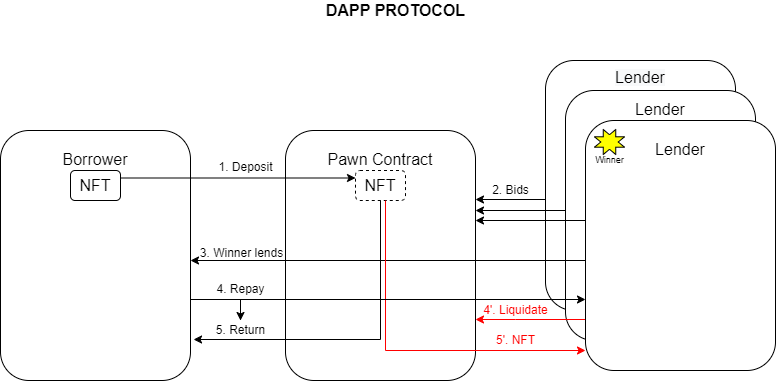

The diagram above was exported from draw.io. Its source (the exported page's mxGraphModel, read from the mxfile embedded in the PNG):
<mxGraphModel dx="1422" dy="705" grid="1" gridSize="10" guides="1" tooltips="1" connect="1" arrows="1" fold="1" page="1" pageScale="1" pageWidth="850" pageHeight="1100" math="0" shadow="0">
  <root>
    <mxCell id="0" />
    <mxCell id="1" parent="0" />
    <mxCell id="elde01Jr30K45OvZ7BS6-10" value="&lt;br&gt;&lt;br&gt;&lt;span style=&quot;color: rgb(0 , 0 , 0) ; font-family: &amp;#34;helvetica&amp;#34; ; font-size: 16px ; font-style: normal ; font-weight: 400 ; letter-spacing: normal ; text-align: center ; text-indent: 0px ; text-transform: none ; word-spacing: 0px ; background-color: rgb(248 , 249 , 250) ; display: inline ; float: none&quot;&gt;Lender&lt;/span&gt;&lt;br&gt;&lt;br&gt;&lt;br&gt;&lt;br&gt;&lt;br&gt;&lt;br&gt;&lt;br&gt;&lt;br&gt;&lt;br&gt;&lt;br&gt;&lt;br&gt;&lt;br&gt;&lt;br&gt;&lt;br&gt;&lt;br&gt;&lt;br&gt;&lt;br&gt;&lt;br&gt;" style="rounded=1;whiteSpace=wrap;html=1;" vertex="1" parent="1">
      <mxGeometry x="575" y="240" width="190" height="250" as="geometry" />
    </mxCell>
    <mxCell id="elde01Jr30K45OvZ7BS6-11" value="&lt;span style=&quot;font-size: 16px&quot;&gt;Lender&lt;br&gt;&lt;br&gt;&lt;br&gt;&lt;br&gt;&lt;br&gt;&lt;br&gt;&lt;br&gt;&lt;br&gt;&lt;br&gt;&lt;br&gt;&lt;br&gt;&lt;br&gt;&lt;/span&gt;" style="rounded=1;whiteSpace=wrap;html=1;" vertex="1" parent="1">
      <mxGeometry x="595" y="270" width="190" height="250" as="geometry" />
    </mxCell>
    <mxCell id="wgX4-0wNve22dsH4ZTqW-20" value="Borrower&lt;br&gt;&lt;br&gt;&lt;br&gt;&lt;br&gt;&lt;br&gt;&lt;br&gt;&lt;br&gt;&lt;br&gt;&lt;br&gt;&lt;br&gt;&lt;br&gt;" style="rounded=1;whiteSpace=wrap;html=1;fontSize=16;" parent="1" vertex="1">
      <mxGeometry x="30" y="310" width="190" height="250" as="geometry" />
    </mxCell>
    <mxCell id="wgX4-0wNve22dsH4ZTqW-21" value="Pawn Contract&lt;br&gt;&lt;br&gt;&lt;br&gt;&lt;br&gt;&lt;br&gt;&lt;br&gt;&lt;br&gt;&lt;br&gt;&lt;br&gt;&lt;br&gt;&lt;br&gt;" style="rounded=1;whiteSpace=wrap;html=1;fontSize=16;" parent="1" vertex="1">
      <mxGeometry x="315" y="310" width="190" height="250" as="geometry" />
    </mxCell>
    <mxCell id="wgX4-0wNve22dsH4ZTqW-23" value="NFT" style="rounded=1;whiteSpace=wrap;html=1;fontSize=16;" parent="1" vertex="1">
      <mxGeometry x="100" y="350" width="50" height="30" as="geometry" />
    </mxCell>
    <mxCell id="wgX4-0wNve22dsH4ZTqW-24" value="" style="endArrow=classic;html=1;rounded=0;fontSize=16;exitX=1;exitY=0.25;exitDx=0;exitDy=0;entryX=0;entryY=0.25;entryDx=0;entryDy=0;" parent="1" edge="1" target="wgX4-0wNve22dsH4ZTqW-30" source="wgX4-0wNve22dsH4ZTqW-23">
      <mxGeometry width="50" height="50" relative="1" as="geometry">
        <mxPoint x="165" y="359" as="sourcePoint" />
        <mxPoint x="385" y="359" as="targetPoint" />
        <Array as="points" />
      </mxGeometry>
    </mxCell>
    <mxCell id="wgX4-0wNve22dsH4ZTqW-25" value="" style="endArrow=classic;html=1;rounded=0;fontSize=16;" parent="1" edge="1">
      <mxGeometry width="50" height="50" relative="1" as="geometry">
        <mxPoint x="615" y="440" as="sourcePoint" />
        <mxPoint x="220" y="440" as="targetPoint" />
      </mxGeometry>
    </mxCell>
    <mxCell id="wgX4-0wNve22dsH4ZTqW-27" value="&lt;font style=&quot;font-size: 12px&quot;&gt;1. Deposit&lt;/font&gt;" style="text;html=1;align=center;verticalAlign=middle;resizable=0;points=[];autosize=1;strokeColor=none;fillColor=none;fontSize=16;" parent="1" vertex="1">
      <mxGeometry x="240" y="330" width="70" height="30" as="geometry" />
    </mxCell>
    <mxCell id="wgX4-0wNve22dsH4ZTqW-28" value="3. Winner lends" style="text;html=1;align=center;verticalAlign=middle;resizable=0;points=[];autosize=1;strokeColor=none;fillColor=none;fontSize=12;" parent="1" vertex="1">
      <mxGeometry x="221" y="423" width="100" height="20" as="geometry" />
    </mxCell>
    <mxCell id="wgX4-0wNve22dsH4ZTqW-30" value="NFT" style="rounded=1;whiteSpace=wrap;html=1;fontSize=16;dashed=1;" parent="1" vertex="1">
      <mxGeometry x="385" y="350" width="50" height="30" as="geometry" />
    </mxCell>
    <mxCell id="wgX4-0wNve22dsH4ZTqW-31" value="" style="endArrow=classic;html=1;rounded=0;fontSize=12;exitX=0.5;exitY=1;exitDx=0;exitDy=0;entryX=1.016;entryY=0.836;entryDx=0;entryDy=0;entryPerimeter=0;" parent="1" source="wgX4-0wNve22dsH4ZTqW-30" edge="1" target="wgX4-0wNve22dsH4ZTqW-20">
      <mxGeometry width="50" height="50" relative="1" as="geometry">
        <mxPoint x="410" y="390" as="sourcePoint" />
        <mxPoint x="235" y="480" as="targetPoint" />
        <Array as="points">
          <mxPoint x="410" y="519" />
        </Array>
      </mxGeometry>
    </mxCell>
    <mxCell id="wgX4-0wNve22dsH4ZTqW-32" value="5. Return" style="text;html=1;align=center;verticalAlign=middle;resizable=0;points=[];autosize=1;strokeColor=none;fillColor=none;fontSize=12;" parent="1" vertex="1">
      <mxGeometry x="240" y="500" width="60" height="20" as="geometry" />
    </mxCell>
    <mxCell id="wgX4-0wNve22dsH4ZTqW-33" value="&lt;font color=&quot;#ff0000&quot;&gt;4'. Liquidate&lt;/font&gt;" style="text;html=1;align=center;verticalAlign=middle;resizable=0;points=[];autosize=1;strokeColor=none;fillColor=none;fontSize=12;" parent="1" vertex="1">
      <mxGeometry x="505" y="479.5" width="80" height="20" as="geometry" />
    </mxCell>
    <mxCell id="wgX4-0wNve22dsH4ZTqW-34" value="" style="endArrow=classic;html=1;rounded=0;fontSize=16;strokeColor=#FF0000;" parent="1" edge="1">
      <mxGeometry width="50" height="50" relative="1" as="geometry">
        <mxPoint x="615" y="499" as="sourcePoint" />
        <mxPoint x="505" y="499" as="targetPoint" />
        <Array as="points">
          <mxPoint x="545" y="499" />
        </Array>
      </mxGeometry>
    </mxCell>
    <mxCell id="wgX4-0wNve22dsH4ZTqW-35" value="" style="endArrow=classic;html=1;rounded=0;fontSize=16;strokeColor=#FF0000;exitX=0.6;exitY=1;exitDx=0;exitDy=0;exitPerimeter=0;" parent="1" source="wgX4-0wNve22dsH4ZTqW-30" edge="1">
      <mxGeometry width="50" height="50" relative="1" as="geometry">
        <mxPoint x="415" y="390" as="sourcePoint" />
        <mxPoint x="615" y="530" as="targetPoint" />
        <Array as="points">
          <mxPoint x="415" y="530" />
        </Array>
      </mxGeometry>
    </mxCell>
    <mxCell id="wgX4-0wNve22dsH4ZTqW-36" value="&lt;font color=&quot;#ff0000&quot;&gt;5'. NFT&lt;/font&gt;" style="text;html=1;align=center;verticalAlign=middle;resizable=0;points=[];autosize=1;strokeColor=none;fillColor=none;fontSize=12;" parent="1" vertex="1">
      <mxGeometry x="520" y="510" width="50" height="20" as="geometry" />
    </mxCell>
    <mxCell id="wgX4-0wNve22dsH4ZTqW-37" value="&lt;font color=&quot;#000000&quot; style=&quot;font-size: 16px&quot;&gt;&lt;b&gt;DAPP PROTOCOL&lt;/b&gt;&lt;/font&gt;" style="text;html=1;align=center;verticalAlign=middle;resizable=0;points=[];autosize=1;strokeColor=none;fillColor=none;fontSize=12;fontColor=#FF0000;" parent="1" vertex="1">
      <mxGeometry x="350" y="180" width="150" height="20" as="geometry" />
    </mxCell>
    <mxCell id="elde01Jr30K45OvZ7BS6-9" value="" style="edgeStyle=orthogonalEdgeStyle;rounded=0;orthogonalLoop=1;jettySize=auto;html=1;" edge="1" parent="1" source="elde01Jr30K45OvZ7BS6-4" target="wgX4-0wNve22dsH4ZTqW-32">
      <mxGeometry relative="1" as="geometry" />
    </mxCell>
    <mxCell id="elde01Jr30K45OvZ7BS6-4" value="4. Repay" style="text;html=1;align=center;verticalAlign=middle;resizable=0;points=[];autosize=1;strokeColor=none;fillColor=none;fontSize=12;" vertex="1" parent="1">
      <mxGeometry x="240" y="459" width="60" height="20" as="geometry" />
    </mxCell>
    <mxCell id="elde01Jr30K45OvZ7BS6-5" value="" style="endArrow=classic;html=1;rounded=0;fontSize=16;" edge="1" parent="1">
      <mxGeometry width="50" height="50" relative="1" as="geometry">
        <mxPoint x="220" y="479" as="sourcePoint" />
        <mxPoint x="615" y="479" as="targetPoint" />
      </mxGeometry>
    </mxCell>
    <mxCell id="wgX4-0wNve22dsH4ZTqW-22" value="&lt;font style=&quot;font-size: 16px&quot;&gt;Lender&lt;br&gt;&lt;br&gt;&lt;br&gt;&lt;br&gt;&lt;br&gt;&lt;br&gt;&lt;br&gt;&lt;br&gt;&lt;br&gt;&lt;br&gt;&lt;br&gt;&lt;/font&gt;" style="rounded=1;whiteSpace=wrap;html=1;fontSize=16;" parent="1" vertex="1">
      <mxGeometry x="615" y="300" width="190" height="250" as="geometry" />
    </mxCell>
    <mxCell id="elde01Jr30K45OvZ7BS6-12" value="" style="endArrow=classic;html=1;rounded=0;" edge="1" parent="1">
      <mxGeometry width="50" height="50" relative="1" as="geometry">
        <mxPoint x="615" y="400" as="sourcePoint" />
        <mxPoint x="505" y="400" as="targetPoint" />
      </mxGeometry>
    </mxCell>
    <mxCell id="elde01Jr30K45OvZ7BS6-19" value="" style="endArrow=classic;html=1;rounded=0;" edge="1" parent="1">
      <mxGeometry width="50" height="50" relative="1" as="geometry">
        <mxPoint x="595" y="390" as="sourcePoint" />
        <mxPoint x="505" y="390" as="targetPoint" />
      </mxGeometry>
    </mxCell>
    <mxCell id="elde01Jr30K45OvZ7BS6-20" value="" style="endArrow=classic;html=1;rounded=0;" edge="1" parent="1">
      <mxGeometry width="50" height="50" relative="1" as="geometry">
        <mxPoint x="575" y="379" as="sourcePoint" />
        <mxPoint x="505" y="379" as="targetPoint" />
      </mxGeometry>
    </mxCell>
    <mxCell id="elde01Jr30K45OvZ7BS6-21" value="2. Bids" style="text;html=1;align=center;verticalAlign=middle;resizable=0;points=[];autosize=1;strokeColor=none;fillColor=none;" vertex="1" parent="1">
      <mxGeometry x="515" y="360" width="50" height="20" as="geometry" />
    </mxCell>
    <mxCell id="elde01Jr30K45OvZ7BS6-28" value="" style="verticalLabelPosition=bottom;verticalAlign=top;html=1;shape=mxgraph.basic.8_point_star;fillColor=#FFFF00;" vertex="1" parent="1">
      <mxGeometry x="624" y="309" width="30" height="25" as="geometry" />
    </mxCell>
    <mxCell id="elde01Jr30K45OvZ7BS6-29" value="&lt;font style=&quot;font-size: 9px&quot;&gt;Winner&lt;/font&gt;" style="text;html=1;align=center;verticalAlign=middle;resizable=0;points=[];autosize=1;strokeColor=none;fillColor=none;" vertex="1" parent="1">
      <mxGeometry x="619" y="329" width="40" height="20" as="geometry" />
    </mxCell>
  </root>
</mxGraphModel>